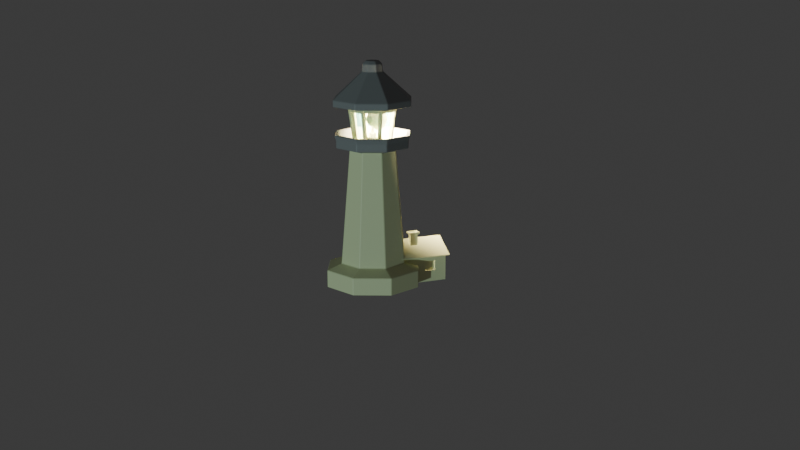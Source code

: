 # Source: Tcc.blend  (saved by Blender 4.4.30; exported with 4.5.12 LTS)
import bpy
from mathutils import Matrix  # noqa: F401  (used for matrix-valued properties, if any)

bpy.ops.wm.read_factory_settings(use_empty=True)
scene = bpy.context.scene
scene.name = 'Scene'

# ---- collections
col_collection = bpy.data.collections.new('Collection'); scene.collection.children.link(col_collection)
col_farol = bpy.data.collections.new('Farol'); scene.collection.children.link(col_farol)

# ---- materials (node trees are filled in below, after node groups)
mat_base = bpy.data.materials.new('Base')
mat_vidro = bpy.data.materials.new('Vidro')
mat_material = bpy.data.materials.new('Material')

# ---- material node trees
mat_base.use_nodes = True; mat_base.node_tree.nodes.clear()
_N = mat_base.node_tree.nodes; _L = mat_base.node_tree.links
n0 = _N.new('ShaderNodeBsdfPrincipled'); n0.name = 'Principled BSDF'; n0.location = (10, 300)
n0.inputs[0].default_value = (0.7697, 0.8009, 0.4722, 1.0)
n1 = _N.new('ShaderNodeOutputMaterial'); n1.name = 'Material Output'; n1.location = (300, 300)
_L.new(n0.outputs[0], n1.inputs[0])
n1.is_active_output = True
mat_vidro.use_nodes = True; mat_vidro.node_tree.nodes.clear()
_N = mat_vidro.node_tree.nodes; _L = mat_vidro.node_tree.links
n0 = _N.new('ShaderNodeBsdfPrincipled'); n0.name = 'Principled BSDF'; n0.location = (10, 300)
n0.inputs[0].default_value = (0.3144, 0.7784, 0.8001, 1.0)
n0.inputs[2].default_value = 0.0
n0.inputs[4].default_value = 0.2
n0.inputs[27].default_value = (1.0, 0.9946, 0.6965, 1.0)
n1 = _N.new('ShaderNodeOutputMaterial'); n1.name = 'Material Output'; n1.location = (300, 300)
_L.new(n0.outputs[0], n1.inputs[0])
n1.is_active_output = True
mat_material.use_nodes = True; mat_material.node_tree.nodes.clear()
_N = mat_material.node_tree.nodes; _L = mat_material.node_tree.links
n0 = _N.new('ShaderNodeBsdfPrincipled'); n0.name = 'Principled BSDF'; n0.location = (10, 300)
n0.inputs[0].default_value = (0.2445, 0.2445, 0.2445, 1.0)
n1 = _N.new('ShaderNodeOutputMaterial'); n1.name = 'Material Output'; n1.location = (300, 300)
_L.new(n0.outputs[0], n1.inputs[0])
n1.is_active_output = True

# ---- world
world_world = bpy.data.worlds.new('World'); scene.world = world_world
world_world.use_nodes = True; world_world.node_tree.nodes.clear()
_N = world_world.node_tree.nodes; _L = world_world.node_tree.links
n0 = _N.new('ShaderNodeOutputWorld'); n0.name = 'World Output'; n0.location = (300, 300)
n1 = _N.new('ShaderNodeBackground'); n1.name = 'Background'; n1.location = (10, 300)
n1.inputs[0].default_value = (0.05088, 0.05088, 0.05088, 1.0)
_L.new(n1.outputs[0], n0.inputs[0])
n0.is_active_output = True
world_world.color = (0.05088, 0.05088, 0.05088)
world_world.sun_shadow_jitter_overblur = 0.0

# ---- cameras
cam_camera = bpy.data.cameras.new('Camera')

# ---- lights
light_sun = bpy.data.lights.new('Sun', 'SUN')
light_sun.color = (0.7109, 0.9727, 1.0)
light_sun.energy = 1.0
light_spot = bpy.data.lights.new('Spot', 'SPOT')
light_spot.color = (1.0, 0.8144, 0.5332)
light_spot.diffuse_factor = 0.0
light_spot.volume_factor = 0.0
light_spot.use_shadow = False
light_spot.energy = 1e+04
light_spot.shadow_soft_size = 0.83
light_spot.spot_blend = 0.5071
light_spot.spot_size = 2.621

# ---- meshes
me_cube = bpy.data.meshes.new('Cube')
me_cube.from_pydata([(0.1185, -1.0, -0.4259), (0.1185, -1.0, 0.07163), (-0.5507, 1.0, 0.1411), (-0.5507, 1.0, 0.3592), (0.5376, -1.0, -0.4259), (0.5376, -1.0, 0.07163), (0.7988, 1.0, 0.1411), (0.7988, 1.0, 0.3592), (-1.0, 0.0, -1.0), (-1.0, 0.0, 1.0), (1.0, 0.0, -1.0), (1.0, 0.0, 1.0), (-1.0, -1.0, -1.0), (-1.0, -1.0, 0.4265), (1.0, -1.0, 0.4265), (1.0, -1.0, -1.0), (0.1185, -0.9208, -0.4259), (0.1185, -0.9208, 0.07163), (0.5376, -0.9208, 0.07163), (0.5376, -0.9208, -0.4259), (-1.0, 1.0, 0.4265), (-1.0, 1.0, -1.0), (1.0, 1.0, -1.0), (1.0, 1.0, 0.4265), (-0.5507, 0.8697, 0.3592), (-0.5507, 0.8697, 0.1411), (0.7988, 0.8697, 0.1411), (0.7988, 0.8697, 0.3592), (-1.0, -1.0, -0.2766), (-1.0, 1.0, -0.2766), (1.0, 1.0, -0.2766), (1.0, -1.0, -0.2766), (1.0, 0.0, -0.2766), (-1.0, 0.0, -0.2766), (0.1185, -1.0, -0.2766), (0.5376, -1.0, -0.2766), (0.1185, -0.9208, -0.2766), (0.5376, -0.9208, -0.2766), (-0.5507, 1.0, 0.2598), (0.7988, 1.0, 0.2598), (-0.5507, 0.8697, -0.2766), (0.7988, 0.8697, -0.2766), (-1.0, 0.5, 0.7132), (1.0, 0.5, -1.0), (-1.0, 0.5, -1.0), (1.0, 0.5, 0.7132), (1.0, 0.5, -0.2766), (-1.0, 0.5, -0.2766), (-1.0, -0.5, -1.0), (1.0, -0.5, 0.7132), (-1.0, -0.5, 0.7132), (1.0, -0.5, -1.0), (-1.0, -0.5, -0.2766), (1.0, -0.5, -0.2766), (1.159, -0.4583, -1.0), (1.159, 0.0, -1.0), (1.036, 0.0, -0.2766), (1.036, 0.4583, -0.3183), (1.159, 0.4583, -1.0), (1.036, -0.4583, -0.3183), (1.093, -0.5, -1.0), (1.093, 0.0, -1.0), (1.036, 0.5, -0.2766), (1.036, 0.0, -0.3183), (1.093, 0.5, -1.0), (1.036, -0.5, -0.2766), (1.0, 0.0, -0.3183), (1.0, 0.0, -1.0), (1.0, -0.4583, -1.0), (1.0, 0.4583, -0.3183), (1.0, 0.4583, -1.0), (1.0, -0.4583, -0.3183), (-0.3298, -0.1819, 0.9981), (-1.39, -0.005394, 1.061), (-1.432, -0.00158, 1.09), (-1.395, 1.227, 0.3988), (-1.376, 1.237, 0.3495), (-1.428, 1.263, 0.365), (1.034, 1.227, 0.3988), (1.096, 1.232, 0.3493), (1.091, 1.262, 0.365), (-0.03094, -0.1819, 0.9981), (1.092, 0.0, 1.049), (1.09, 0.0, 1.087), (1.034, -1.227, 0.3988), (1.094, -1.227, 0.3491), (1.09, -1.261, 0.3649), (-1.395, -1.227, 0.3988), (-1.366, -1.231, 0.3492), (-1.425, -1.262, 0.365), (-1.378, 0.6192, 0.7047), (-1.395, 0.654, 0.7273), (-1.429, 0.6438, 0.7207), (1.093, 0.612, 0.7), (1.034, 0.654, 0.7273), (1.09, 0.6417, 0.7193), (1.092, -0.6109, 0.6992), (-0.03094, -0.4722, 0.8316), (1.09, -0.6414, 0.7191), (-1.383, -0.6209, 0.7058), (-0.3298, -0.4722, 0.8316), (-1.43, -0.6444, 0.721), (-1.395, -0.654, 0.7273), (-1.395, 0.0, 1.102), (1.034, 0.0, 1.102), (1.034, -0.654, 0.7273), (-0.3298, -0.4722, 1.402), (-0.3298, -0.1819, 1.402), (-0.03094, -0.1819, 1.402), (-0.03094, -0.4722, 1.402), (-0.3969, -0.5373, 1.416), (-0.3969, -0.1167, 1.416), (0.03613, -0.1167, 1.416), (0.03613, -0.5373, 1.416), (-0.3666, -0.5071, 1.509), (-0.3666, -0.147, 1.509), (0.005864, -0.147, 1.509), (0.005864, -0.5071, 1.509), (-0.3969, -0.5373, 1.509), (-0.3969, -0.1167, 1.509), (0.03613, -0.1167, 1.509), (0.03613, -0.5373, 1.509), (-0.2773, -0.4177, 1.446), (-0.2773, -0.2363, 1.446), (-0.08347, -0.2363, 1.446), (-0.08347, -0.4177, 1.446), (-0.3666, -0.5071, 1.446), (-0.3666, -0.147, 1.446), (0.005864, -0.147, 1.446), (0.005864, -0.5071, 1.446), (-0.2773, -0.4177, 1.218), (-0.2773, -0.2363, 1.218), (-0.08347, -0.2363, 1.218), (-0.08347, -0.4177, 1.218)], [], [(47, 42, 20, 29), (3, 7, 27, 24), (53, 49, 14, 31), (5, 1, 17, 18), (48, 51, 15, 12), (81, 72, 107, 108), (44, 43, 10, 8), (46, 45, 11, 32), (52, 50, 9, 33), (13, 14, 85, 88), (20, 42, 90, 76), (50, 13, 88, 99), (45, 23, 79, 93), (14, 49, 96, 85), (11, 45, 93, 82), (34, 1, 13, 28), (35, 4, 15, 31), (4, 0, 12, 15), (1, 5, 14, 13), (37, 18, 17, 36), (35, 5, 18, 37), (0, 4, 19, 16), (34, 0, 16, 36), (38, 2, 21, 29), (2, 6, 22, 21), (7, 3, 20, 23), (39, 7, 23, 30), (40, 24, 27, 41), (38, 3, 24, 40), (39, 6, 26, 41), (6, 2, 25, 26), (7, 39, 41, 27), (2, 38, 40, 25), (25, 40, 41, 26), (6, 39, 30, 22), (3, 38, 29, 20), (1, 34, 36, 17), (4, 35, 37, 19), (19, 37, 36, 16), (5, 35, 31, 14), (0, 34, 28, 12), (48, 52, 33, 8), (43, 46, 62, 64), (51, 53, 31, 15), (44, 47, 29, 21), (8, 33, 47, 44), (22, 30, 46, 43), (49, 11, 82, 96), (23, 20, 76, 79), (30, 23, 45, 46), (21, 22, 43, 44), (78, 75, 91, 94), (33, 9, 42, 47), (53, 51, 60, 65), (12, 28, 52, 48), (105, 102, 87, 84), (94, 91, 103, 104), (28, 13, 50, 52), (42, 9, 73, 90), (8, 10, 51, 48), (32, 11, 49, 53), (55, 58, 70, 67), (63, 59, 71, 66), (32, 53, 65, 56), (10, 43, 64, 61), (51, 10, 61, 60), (46, 32, 56, 62), (55, 54, 60, 61), (63, 57, 62, 56), (58, 55, 61, 64), (57, 58, 64, 62), (59, 63, 56, 65), (54, 59, 65, 60), (70, 69, 66, 67), (67, 66, 71, 68), (54, 55, 67, 68), (59, 54, 68, 71), (58, 57, 69, 70), (57, 63, 66, 69), (91, 75, 77, 92), (92, 77, 76, 90), (75, 78, 80, 77), (77, 80, 79, 76), (105, 84, 86, 98), (98, 86, 85, 96), (84, 87, 89, 86), (86, 89, 88, 85), (102, 103, 74, 101), (101, 74, 73, 99), (94, 104, 83, 95), (95, 83, 82, 93), (103, 91, 92, 74), (74, 92, 90, 73), (78, 94, 95, 80), (80, 95, 93, 79), (104, 105, 98, 83), (83, 98, 96, 82), (87, 102, 101, 89), (89, 101, 99, 88), (9, 50, 99, 73), (100, 72, 103, 102), (81, 97, 105, 104), (72, 81, 104, 103), (97, 100, 102, 105), (106, 109, 113, 110), (72, 100, 106, 107), (100, 97, 109, 106), (97, 81, 108, 109), (112, 111, 119, 120), (109, 108, 112, 113), (108, 107, 111, 112), (107, 106, 110, 111), (114, 117, 129, 126), (111, 110, 118, 119), (110, 113, 121, 118), (113, 112, 120, 121), (114, 115, 119, 118), (116, 117, 121, 120), (115, 116, 120, 119), (117, 114, 118, 121), (125, 124, 132, 133), (117, 116, 128, 129), (116, 115, 127, 128), (115, 114, 126, 127), (122, 123, 127, 126), (124, 125, 129, 128), (123, 124, 128, 127), (125, 122, 126, 129), (132, 131, 130, 133), (124, 123, 131, 132), (123, 122, 130, 131), (122, 125, 133, 130)])
_uv = me_cube.uv_layers.new(name='UVMap')
_uv.uv.foreach_set('vector', [0.4638, 0.1875, 0.625, 0.1875, 0.625, 0.25, 0.4638, 0.25, 0.5381, 0.312, 0.5381, 0.438, 0.5381, 0.438, 0.5381, 0.312, 0.4638, 0.6875, 0.625, 0.6875, 0.625, 0.75, 0.4638, 0.75, 0.5563, 0.799, 0.5563, 0.951, 0.5563, 0.951, 0.5563, 0.799, 0.125, 0.6875, 0.375, 0.6875, 0.375, 0.75, 0.125, 0.75, 0.654, 0.6424, 0.846, 0.6424, 0.846, 0.6424, 0.654, 0.6424, 0.125, 0.5625, 0.375, 0.5625, 0.375, 0.625, 0.125, 0.625, 0.4638, 0.5625, 0.625, 0.5625, 0.625, 0.625, 0.4638, 0.625, 0.4638, 0.0625, 0.625, 0.0625, 0.625, 0.125, 0.4638, 0.125, 0.625, 1.0, 0.625, 0.75, 0.625, 0.75, 0.625, 1.0, 0.625, 0.25, 0.625, 0.1875, 0.625, 0.1875, 0.625, 0.25, 0.625, 0.0625, 0.625, 0.0, 0.625, 0.0, 0.625, 0.0625, 0.625, 0.5625, 0.625, 0.5, 0.625, 0.5, 0.625, 0.5625, 0.625, 0.75, 0.625, 0.6875, 0.625, 0.6875, 0.625, 0.75, 0.625, 0.625, 0.625, 0.5625, 0.625, 0.5625, 0.625, 0.625, 0.4837, 0.951, 0.5563, 0.951, 0.625, 1.0, 0.4638, 1.0, 0.4837, 0.799, 0.4437, 0.799, 0.375, 0.75, 0.4638, 0.75, 0.4437, 0.799, 0.4437, 0.951, 0.375, 1.0, 0.375, 0.75, 0.5563, 0.951, 0.5563, 0.799, 0.625, 0.75, 0.625, 1.0, 0.4837, 0.799, 0.5563, 0.799, 0.5563, 0.951, 0.4837, 0.951, 0.4837, 0.799, 0.5563, 0.799, 0.5563, 0.799, 0.4837, 0.799, 0.4437, 0.951, 0.4437, 0.799, 0.4437, 0.799, 0.4437, 0.951, 0.4837, 0.951, 0.4437, 0.951, 0.4437, 0.951, 0.4837, 0.951, 0.489, 0.312, 0.4619, 0.312, 0.375, 0.25, 0.4638, 0.25, 0.4619, 0.312, 0.4619, 0.438, 0.375, 0.5, 0.375, 0.25, 0.5381, 0.438, 0.5381, 0.312, 0.625, 0.25, 0.625, 0.5, 0.489, 0.438, 0.5381, 0.438, 0.625, 0.5, 0.4638, 0.5, 0.489, 0.312, 0.5381, 0.312, 0.5381, 0.438, 0.489, 0.438, 0.489, 0.312, 0.5381, 0.312, 0.5381, 0.312, 0.489, 0.312, 0.489, 0.438, 0.4619, 0.438, 0.4619, 0.438, 0.489, 0.438, 0.4619, 0.438, 0.4619, 0.312, 0.4619, 0.312, 0.4619, 0.438, 0.5381, 0.438, 0.489, 0.438, 0.489, 0.438, 0.5381, 0.438, 0.4619, 0.312, 0.489, 0.312, 0.489, 0.312, 0.4619, 0.312, 0.4619, 0.312, 0.489, 0.312, 0.489, 0.438, 0.4619, 0.438, 0.4619, 0.438, 0.489, 0.438, 0.4638, 0.5, 0.375, 0.5, 0.5381, 0.312, 0.489, 0.312, 0.4638, 0.25, 0.625, 0.25, 0.5563, 0.951, 0.4837, 0.951, 0.4837, 0.951, 0.5563, 0.951, 0.4437, 0.799, 0.4837, 0.799, 0.4837, 0.799, 0.4437, 0.799, 0.4437, 0.799, 0.4837, 0.799, 0.4837, 0.951, 0.4437, 0.951, 0.5563, 0.799, 0.4837, 0.799, 0.4638, 0.75, 0.625, 0.75, 0.4437, 0.951, 0.4837, 0.951, 0.4638, 1.0, 0.375, 1.0, 0.375, 0.0625, 0.4638, 0.0625, 0.4638, 0.125, 0.375, 0.125, 0.375, 0.5625, 0.4638, 0.5625, 0.4638, 0.5625, 0.375, 0.5625, 0.375, 0.6875, 0.4638, 0.6875, 0.4638, 0.75, 0.375, 0.75, 0.375, 0.1875, 0.4638, 0.1875, 0.4638, 0.25, 0.375, 0.25, 0.375, 0.125, 0.4638, 0.125, 0.4638, 0.1875, 0.375, 0.1875, 0.375, 0.5, 0.4638, 0.5, 0.4638, 0.5625, 0.375, 0.5625, 0.625, 0.6875, 0.625, 0.625, 0.625, 0.625, 0.625, 0.6875, 0.625, 0.5, 0.625, 0.25, 0.625, 0.25, 0.625, 0.5, 0.4638, 0.5, 0.625, 0.5, 0.625, 0.5625, 0.4638, 0.5625, 0.125, 0.5, 0.375, 0.5, 0.375, 0.5625, 0.125, 0.5625, 0.634, 0.5078, 0.866, 0.5078, 0.866, 0.5625, 0.634, 0.5625, 0.4638, 0.125, 0.625, 0.125, 0.625, 0.1875, 0.4638, 0.1875, 0.4638, 0.6875, 0.375, 0.6875, 0.375, 0.6875, 0.4638, 0.6875, 0.375, 0.0, 0.4638, 0.0, 0.4638, 0.0625, 0.375, 0.0625, 0.634, 0.6875, 0.866, 0.6875, 0.866, 0.7422, 0.634, 0.7422, 0.634, 0.5625, 0.866, 0.5625, 0.866, 0.625, 0.634, 0.625, 0.4638, 0.0, 0.625, 0.0, 0.625, 0.0625, 0.4638, 0.0625, 0.625, 0.1875, 0.625, 0.125, 0.625, 0.1247, 0.625, 0.1875, 0.125, 0.625, 0.375, 0.625, 0.375, 0.6875, 0.125, 0.6875, 0.4638, 0.625, 0.625, 0.625, 0.625, 0.6875, 0.4638, 0.6875, 0.3801, 0.625, 0.3801, 0.5677, 0.3801, 0.5677, 0.3801, 0.625, 0.4586, 0.625, 0.4586, 0.6823, 0.4586, 0.6823, 0.4586, 0.625, 0.4638, 0.625, 0.4638, 0.6875, 0.4638, 0.6875, 0.4638, 0.625, 0.375, 0.625, 0.375, 0.5625, 0.375, 0.5625, 0.375, 0.625, 0.375, 0.6875, 0.375, 0.625, 0.375, 0.625, 0.375, 0.6875, 0.4638, 0.5625, 0.4638, 0.625, 0.4638, 0.625, 0.4638, 0.5625, 0.3801, 0.625, 0.3801, 0.6823, 0.375, 0.6875, 0.375, 0.625, 0.4586, 0.625, 0.4586, 0.5677, 0.4638, 0.5625, 0.4638, 0.625, 0.3801, 0.5677, 0.3801, 0.625, 0.375, 0.625, 0.375, 0.5625, 0.4586, 0.5677, 0.3801, 0.5677, 0.375, 0.5625, 0.4638, 0.5625, 0.4586, 0.6823, 0.4586, 0.625, 0.4638, 0.625, 0.4638, 0.6875, 0.3801, 0.6823, 0.4586, 0.6823, 0.4638, 0.6875, 0.375, 0.6875, 0.3801, 0.5677, 0.4586, 0.5677, 0.4586, 0.625, 0.3801, 0.625, 0.3801, 0.625, 0.4586, 0.625, 0.4586, 0.6823, 0.3801, 0.6823, 0.3801, 0.6823, 0.3801, 0.625, 0.3801, 0.625, 0.3801, 0.6823, 0.4586, 0.6823, 0.3801, 0.6823, 0.3801, 0.6823, 0.4586, 0.6823, 0.3801, 0.5677, 0.4586, 0.5677, 0.4586, 0.5677, 0.3801, 0.5677, 0.4586, 0.5677, 0.4586, 0.625, 0.4586, 0.625, 0.4586, 0.5677, 0.866, 0.5625, 0.866, 0.5078, 0.875, 0.5037, 0.875, 0.5625, 0.625, 0.1875, 0.625, 0.2463, 0.625, 0.25, 0.625, 0.1875, 0.866, 0.5078, 0.634, 0.5078, 0.6285, 0.5, 0.8692, 0.5, 0.625, 0.2558, 0.625, 0.4965, 0.625, 0.5, 0.625, 0.25, 0.634, 0.6875, 0.634, 0.7422, 0.625, 0.7461, 0.625, 0.6872, 0.625, 0.6872, 0.625, 0.7461, 0.625, 0.75, 0.625, 0.6875, 0.634, 0.7422, 0.866, 0.7422, 0.869, 0.75, 0.6286, 0.75, 0.625, 0.7536, 0.625, 0.994, 0.625, 1.0, 0.625, 0.75, 0.866, 0.6875, 0.866, 0.625, 0.875, 0.6256, 0.875, 0.6871, 0.625, 0.06294, 0.625, 0.1244, 0.625, 0.1244, 0.625, 0.0625, 0.634, 0.5625, 0.634, 0.625, 0.625, 0.625, 0.625, 0.5628, 0.625, 0.5628, 0.625, 0.625, 0.625, 0.625, 0.625, 0.5625, 0.866, 0.625, 0.866, 0.5625, 0.875, 0.563, 0.875, 0.6246, 0.625, 0.1254, 0.625, 0.187, 0.625, 0.1875, 0.625, 0.1247, 0.634, 0.5078, 0.634, 0.5625, 0.625, 0.5628, 0.625, 0.5039, 0.625, 0.5039, 0.625, 0.5628, 0.625, 0.5625, 0.625, 0.5, 0.634, 0.625, 0.634, 0.6875, 0.625, 0.6872, 0.625, 0.625, 0.625, 0.625, 0.625, 0.6872, 0.625, 0.6875, 0.625, 0.625, 0.866, 0.7422, 0.866, 0.6875, 0.875, 0.6875, 0.875, 0.7461, 0.625, 0.003867, 0.625, 0.0625, 0.625, 0.0625, 0.625, 0.0, 0.625, 0.125, 0.625, 0.0625, 0.625, 0.0625, 0.625, 0.1244, 0.846, 0.6701, 0.846, 0.6424, 0.866, 0.625, 0.866, 0.6875, 0.654, 0.6424, 0.654, 0.6701, 0.634, 0.6875, 0.634, 0.625, 0.846, 0.6424, 0.654, 0.6424, 0.634, 0.625, 0.866, 0.625, 0.654, 0.6701, 0.846, 0.6701, 0.866, 0.6875, 0.634, 0.6875, 0.846, 0.6701, 0.654, 0.6701, 0.654, 0.6701, 0.846, 0.6701, 0.846, 0.6424, 0.846, 0.6701, 0.846, 0.6701, 0.846, 0.6424, 0.846, 0.6701, 0.654, 0.6701, 0.654, 0.6701, 0.846, 0.6701, 0.654, 0.6701, 0.654, 0.6424, 0.654, 0.6424, 0.654, 0.6701, 0.654, 0.6424, 0.846, 0.6424, 0.846, 0.6424, 0.654, 0.6424, 0.654, 0.6701, 0.654, 0.6424, 0.654, 0.6424, 0.654, 0.6701, 0.654, 0.6424, 0.846, 0.6424, 0.846, 0.6424, 0.654, 0.6424, 0.846, 0.6424, 0.846, 0.6701, 0.846, 0.6701, 0.846, 0.6424, 0.8326, 0.6681, 0.6674, 0.6681, 0.6674, 0.6681, 0.8326, 0.6681, 0.846, 0.6424, 0.846, 0.6701, 0.846, 0.6701, 0.846, 0.6424, 0.846, 0.6701, 0.654, 0.6701, 0.654, 0.6701, 0.846, 0.6701, 0.654, 0.6701, 0.654, 0.6424, 0.654, 0.6424, 0.654, 0.6701, 0.8326, 0.6681, 0.8326, 0.6444, 0.846, 0.6424, 0.846, 0.6701, 0.6674, 0.6444, 0.6674, 0.6681, 0.654, 0.6701, 0.654, 0.6424, 0.8326, 0.6444, 0.6674, 0.6444, 0.654, 0.6424, 0.846, 0.6424, 0.6674, 0.6681, 0.8326, 0.6681, 0.846, 0.6701, 0.654, 0.6701, 0.707, 0.6622, 0.707, 0.6503, 0.707, 0.6503, 0.707, 0.6622, 0.6674, 0.6681, 0.6674, 0.6444, 0.6674, 0.6444, 0.6674, 0.6681, 0.6674, 0.6444, 0.8326, 0.6444, 0.8326, 0.6444, 0.6674, 0.6444, 0.8326, 0.6444, 0.8326, 0.6681, 0.8326, 0.6681, 0.8326, 0.6444, 0.793, 0.6622, 0.793, 0.6503, 0.8326, 0.6444, 0.8326, 0.6681, 0.707, 0.6503, 0.707, 0.6622, 0.6674, 0.6681, 0.6674, 0.6444, 0.793, 0.6503, 0.707, 0.6503, 0.6674, 0.6444, 0.8326, 0.6444, 0.707, 0.6622, 0.793, 0.6622, 0.8326, 0.6681, 0.6674, 0.6681, 0.707, 0.6503, 0.793, 0.6503, 0.793, 0.6622, 0.707, 0.6622, 0.707, 0.6503, 0.793, 0.6503, 0.793, 0.6503, 0.707, 0.6503, 0.793, 0.6503, 0.793, 0.6622, 0.793, 0.6622, 0.793, 0.6503, 0.793, 0.6622, 0.707, 0.6622, 0.707, 0.6622, 0.793, 0.6622])
me_cube.materials.append(mat_base)
me_cube.update()
me_cube_001 = bpy.data.meshes.new('Cube.001')
me_cube_001.from_pydata([(-0.7019, -0.7019, -3.02), (-0.7019, -0.7019, -2.665), (-0.7019, 0.7019, -3.02), (-0.7019, 0.7019, -2.665), (0.7019, -0.7019, -3.02), (0.7019, -0.7019, -2.665), (0.7019, 0.7019, -3.02), (0.7019, 0.7019, -2.665), (-1.0, -6.187e-10, -3.02), (-1.0, -6.187e-10, -2.665), (1.0, -6.187e-10, -3.02), (1.0, -6.187e-10, -2.665), (4.607e-10, 1.0, -3.02), (4.607e-10, 1.0, -2.665), (4.607e-10, -1.0, -3.02), (4.607e-10, -1.0, -2.665), (4.607e-10, -6.187e-10, -3.02), (-0.4853, -0.4853, -2.549), (-0.4853, 0.4853, -2.549), (0.4853, -0.4853, -2.549), (0.4853, 0.4853, -2.549), (-0.6914, -6.187e-10, -2.549), (0.6914, -6.187e-10, -2.549), (4.607e-10, 0.6914, -2.549), (4.607e-10, -0.6914, -2.549), (-0.5427, -0.5427, -0.1722), (-0.3461, -0.3461, -0.2352), (-0.3461, 0.3461, -0.2352), (0.3461, -0.3461, -0.2352), (0.3461, 0.3461, -0.2352), (-0.493, -6.187e-10, -0.2352), (0.493, -6.187e-10, -0.2352), (4.607e-10, 0.493, -0.2352), (4.607e-10, -0.493, -0.2352), (-0.5427, -0.5427, -0.02058), (-0.5427, 0.5427, -0.1722), (0.5427, -0.5427, -0.1722), (0.5427, 0.5427, -0.1722), (-0.7731, -6.187e-10, -0.1722), (0.7731, -6.187e-10, -0.1722), (4.607e-10, 0.7731, -0.1722), (4.607e-10, -0.7731, -0.1722), (-0.5156, -0.5156, 0.08697), (-0.5427, 0.5427, -0.02058), (0.5427, -0.5427, -0.02058), (0.5427, 0.5427, -0.02058), (-0.7731, -6.187e-10, -0.02058), (0.7731, -6.187e-10, -0.02058), (4.607e-10, 0.7731, -0.02058), (4.607e-10, -0.7731, -0.02058), (-0.5156, 0.5156, 0.08697), (0.5156, -0.5156, 0.08697), (0.5156, 0.5156, 0.08697), (-0.7346, -6.187e-10, 0.08697), (0.7346, -6.187e-10, 0.08697), (4.607e-10, 0.7346, 0.08697), (4.607e-10, -0.7346, 0.08697), (-0.8103, -6.187e-10, 0.08697), (-0.5688, 0.5688, 0.08697), (4.607e-10, 0.8103, 0.08697), (0.5688, 0.5688, 0.08697), (0.8103, -6.187e-10, 0.08697), (0.5688, -0.5688, 0.08697), (4.607e-10, -0.8103, 0.08697), (-0.5688, -0.5688, 0.08697), (-0.5014, -0.5014, 0.0243), (-0.5014, 0.5014, 0.0243), (0.5014, -0.5014, 0.0243), (0.5014, 0.5014, 0.0243), (-0.7143, -6.187e-10, 0.0243), (0.7143, -6.187e-10, 0.0243), (4.607e-10, 0.7143, 0.0243), (4.607e-10, -0.7143, 0.0243), (-0.1402, -0.1402, -0.1451), (-0.2696, 0.3067, -0.08639), (0.2696, -0.3067, -0.08639), (0.1402, 0.1402, -0.1451), (-0.7143, -6.187e-10, -0.1451), (0.41, 0.02607, -0.08638), (4.607e-10, 0.7143, -0.1451), (4.607e-10, -0.1998, -0.1451), (-0.5827, -0.5827, 0.649), (-0.41, -0.02607, -0.08638), (-0.5014, 0.5014, -0.1451), (4.607e-10, 0.1998, -0.1451), (0.5014, 0.5014, -0.1451), (0.7143, -6.187e-10, -0.1451), (0.5014, -0.5014, -0.1451), (4.607e-10, -0.7143, -0.1451), (-0.5014, -0.5014, -0.1451), (-0.3706, -0.3706, 0.6119), (-0.3311, 0.3683, 0.5356), (0.3311, -0.3683, 0.5356), (0.3706, 0.3706, 0.6119), (0.4978, 0.02607, 0.5356), (4.607e-10, -0.5279, 0.6119), (-0.5827, -0.5827, 0.7742), (-0.4978, -0.02607, 0.5356), (4.607e-10, 0.5279, 0.6119), (-0.5827, 0.5827, 0.649), (0.5827, -0.5827, 0.649), (0.5827, 0.5827, 0.649), (0.8301, -6.187e-10, 0.649), (4.607e-10, -0.8301, 0.649), (-0.1554, -0.1554, 1.31), (-0.8301, -6.187e-10, 0.649), (4.607e-10, 0.8301, 0.649), (-0.5827, 0.5827, 0.7742), (0.5827, -0.5827, 0.7742), (0.5827, 0.5827, 0.7742), (0.8301, -6.187e-10, 0.7742), (4.607e-10, -0.8301, 0.7742), (-0.8301, -6.187e-10, 0.7742), (4.607e-10, 0.8301, 0.7742), (-0.1554, 0.1554, 1.31), (0.1554, -0.1554, 1.31), (0.1554, 0.1554, 1.31), (0.2214, -6.187e-10, 1.31), (4.607e-10, -0.2214, 1.31), (-0.2214, -6.187e-10, 1.31), (4.607e-10, 0.2214, 1.31), (-0.1424, -0.1424, 1.461), (-0.1424, 0.1424, 1.461), (0.1424, -0.1424, 1.461), (0.1424, 0.1424, 1.461), (0.2029, -6.187e-10, 1.461), (4.607e-10, -0.2029, 1.461), (-0.2029, -6.187e-10, 1.461), (4.607e-10, 0.2029, 1.461), (-0.09297, -0.09297, 1.525), (-0.09297, 0.09297, 1.525), (0.09297, -0.09297, 1.525), (0.09297, 0.09297, 1.525), (0.1324, -6.187e-10, 1.525), (4.607e-10, -0.1324, 1.525), (4.607e-10, -6.187e-10, 1.525), (-0.1324, -6.187e-10, 1.525), (4.607e-10, 0.1324, 1.525), (-0.1998, -6.187e-10, -0.1451), (-0.1402, 0.1402, -0.1451), (-0.02607, 0.41, -0.08638), (0.3067, 0.2696, -0.08639), (0.1998, -6.187e-10, -0.1451), (0.1402, -0.1402, -0.1451), (0.02607, -0.41, -0.08638), (-0.3067, -0.2696, -0.08639), (-0.5279, -6.187e-10, 0.6119), (-0.3706, 0.3706, 0.6119), (-0.02607, 0.4978, 0.5356), (0.3683, 0.3311, 0.5356), (0.5279, -6.187e-10, 0.6119), (0.3706, -0.3706, 0.6119), (0.02607, -0.4978, 0.5356), (-0.3683, -0.3311, 0.5356), (0.3385, 0.3662, 0.5427), (0.2754, 0.3031, -0.0935), (0.01945, 0.4118, -0.0935), (0.01945, 0.5017, 0.5427), (-0.3385, -0.3662, 0.5427), (-0.2754, -0.3031, -0.0935), (-0.01945, -0.4118, -0.0935), (-0.01945, -0.5017, 0.5427), (-0.3031, 0.2754, -0.0935), (-0.3662, 0.3385, 0.5427), (-0.5017, 0.01945, 0.5427), (-0.4118, 0.01945, -0.0935), (0.4118, -0.01945, -0.0935), (0.5017, -0.01945, 0.5427), (0.3662, -0.3385, 0.5427), (0.3031, -0.2754, -0.0935), (0.3602, 0.3602, 0.5636), (0.2926, 0.2926, -0.1144), (4.607e-10, 0.4168, -0.1144), (4.607e-10, 0.5132, 0.5636), (-0.3602, -0.3602, 0.5636), (-0.2926, -0.2926, -0.1144), (4.607e-10, -0.4168, -0.1144), (4.607e-10, -0.5132, 0.5636), (-0.2926, 0.2926, -0.1144), (-0.3602, 0.3602, 0.5636), (-0.5132, -6.187e-10, 0.5636), (-0.4168, -6.187e-10, -0.1144), (0.4168, -6.187e-10, -0.1144), (0.5132, -6.187e-10, 0.5636), (0.3602, -0.3602, 0.5636), (0.2926, -0.2926, -0.1144), (0.3064, 0.2665, 0.546), (0.258, 0.2181, -0.07602), (-0.0266, 0.3393, -0.07602), (-0.0266, 0.4083, 0.546), (-0.3064, -0.2665, 0.546), (-0.258, -0.2181, -0.07602), (0.0266, -0.3393, -0.07602), (0.0266, -0.4083, 0.546), (-0.2181, 0.258, -0.07602), (-0.2665, 0.3064, 0.546), (-0.4083, -0.0266, 0.546), (-0.3393, -0.0266, -0.07602), (0.3393, 0.0266, -0.07602), (0.4083, 0.0266, 0.546), (0.2665, -0.3064, 0.546), (0.2181, -0.258, -0.07602), (0.2723, 0.3048, 0.5531), (0.2227, 0.2552, -0.08314), (0.02139, 0.3406, -0.08313), (0.02139, 0.4114, 0.5531), (-0.2723, -0.3048, 0.5531), (-0.2227, -0.2552, -0.08314), (-0.02139, -0.3406, -0.08313), (-0.02139, -0.4114, 0.5531), (-0.2552, 0.2227, -0.08314), (-0.3048, 0.2723, 0.5531), (-0.4114, 0.02139, 0.5531), (-0.3406, 0.02139, -0.08313), (0.3406, -0.02139, -0.08313), (0.4114, -0.02139, 0.5531), (0.3048, -0.2723, 0.5531), (0.2552, -0.2227, -0.08314), (-0.4129, -6.187e-10, -0.1451), (-0.2898, 0.2898, -0.1451), (4.607e-10, 0.4129, -0.1451), (0.2898, 0.2898, -0.1451), (0.4129, -6.187e-10, -0.1451), (0.2898, -0.2898, -0.1451), (4.607e-10, -0.4129, -0.1451), (-0.2898, -0.2898, -0.1451), (0.1998, -6.187e-10, 0.0243), (-0.1998, -6.187e-10, 0.0243), (4.607e-10, 0.1731, 0.0243), (4.607e-10, -0.1731, 0.0243), (-0.1215, 0.1215, 0.0243), (0.1215, 0.1215, 0.0243), (0.1215, -0.1215, 0.0243), (-0.1215, -0.1215, 0.0243), (-0.1731, -6.187e-10, 0.0243), (-0.1402, 0.1402, 0.0243), (4.607e-10, 0.1998, 0.0243), (0.1402, 0.1402, 0.0243), (0.1731, -6.187e-10, 0.0243), (0.1402, -0.1402, 0.0243), (4.607e-10, -0.1998, 0.0243), (-0.1402, -0.1402, 0.0243), (0.1731, -6.187e-10, -0.01001), (-0.07158, -6.187e-10, -0.01001), (4.607e-10, 0.07158, -0.01001), (4.607e-10, -0.1731, -0.01001), (-0.05025, 0.05025, -0.01001), (0.05025, 0.05025, -0.01001), (0.05025, -0.05025, -0.01001), (-0.05025, -0.05025, -0.01001), (-0.1731, -6.187e-10, -0.01001), (-0.1215, 0.1215, -0.01001), (4.607e-10, 0.1731, -0.01001), (0.1215, 0.1215, -0.01001), (0.07158, -6.187e-10, -0.01001), (0.1215, -0.1215, -0.01001), (4.607e-10, -0.07158, -0.01001), (-0.1215, -0.1215, -0.01001), (0.07158, -6.187e-10, 0.08697), (-0.03202, -6.187e-10, 0.08697), (4.607e-10, 0.03202, 0.08697), (4.607e-10, -0.07158, 0.08697), (-0.02247, 0.02247, 0.08697), (0.02247, 0.02247, 0.08697), (0.02247, -0.02247, 0.08697), (-0.02247, -0.02247, 0.08697), (-0.07158, -6.187e-10, 0.08697), (-0.05025, 0.05025, 0.08697), (4.607e-10, 0.07158, 0.08697), (0.05025, 0.05025, 0.08697), (0.03202, -6.187e-10, 0.08697), (0.05025, -0.05025, 0.08697), (4.607e-10, -0.03202, 0.08697), (-0.05025, -0.05025, 0.08697), (4.607e-10, -6.187e-10, 0.2363), (0.03202, -6.187e-10, 0.2363), (-0.03202, -6.187e-10, 0.2363), (4.607e-10, 0.03202, 0.2363), (4.607e-10, -0.03202, 0.2363), (-0.02247, 0.02247, 0.2363), (0.02247, 0.02247, 0.2363), (0.02247, -0.02247, 0.2363), (-0.02247, -0.02247, 0.2363)], [], [(8, 9, 3, 2), (12, 13, 7, 6), (10, 11, 5, 4), (14, 15, 1, 0), (16, 10, 4, 14), (5, 11, 22, 19), (13, 3, 18, 23), (12, 6, 10, 16), (6, 7, 11, 10), (0, 1, 9, 8), (2, 12, 16, 8), (15, 5, 19, 24), (7, 13, 23, 20), (8, 16, 14, 0), (4, 5, 15, 14), (2, 3, 13, 12), (18, 21, 30, 27), (19, 22, 31, 28), (21, 17, 26, 30), (24, 19, 28, 33), (11, 7, 20, 22), (9, 1, 17, 21), (3, 9, 21, 18), (1, 15, 24, 17), (33, 28, 36, 41), (29, 32, 40, 37), (26, 33, 41, 25), (31, 29, 37, 39), (23, 18, 27, 32), (22, 20, 29, 31), (17, 24, 33, 26), (20, 23, 32, 29), (25, 41, 49, 34), (39, 37, 45, 47), (40, 35, 43, 48), (35, 38, 46, 43), (30, 26, 25, 38), (28, 31, 39, 36), (27, 30, 38, 35), (32, 27, 35, 40), (48, 43, 58, 59), (43, 46, 57, 58), (44, 47, 61, 62), (46, 34, 64, 57), (37, 40, 48, 45), (41, 36, 44, 49), (38, 25, 34, 46), (36, 39, 47, 44), (50, 53, 69, 66), (51, 54, 70, 67), (53, 42, 65, 69), (55, 50, 66, 71), (47, 45, 60, 61), (34, 49, 63, 64), (45, 48, 59, 60), (49, 44, 62, 63), (53, 50, 58, 57), (55, 52, 60, 59), (54, 51, 62, 61), (56, 42, 64, 63), (42, 53, 57, 64), (52, 54, 61, 60), (50, 55, 59, 58), (51, 56, 63, 62), (68, 71, 79, 85), (65, 72, 88, 89), (70, 68, 85, 86), (72, 67, 87, 88), (56, 51, 67, 72), (54, 52, 68, 70), (42, 56, 72, 65), (52, 55, 71, 68), (155, 156, 204, 203), (91, 148, 189, 195), (141, 149, 186, 187), (162, 165, 213, 210), (71, 66, 83, 79), (69, 65, 89, 77), (67, 70, 86, 87), (66, 69, 77, 83), (218, 219, 83, 77), (220, 221, 85, 79), (222, 223, 87, 86), (224, 225, 89, 88), (225, 218, 77, 89), (221, 222, 86, 85), (219, 220, 79, 83), (223, 224, 88, 87), (98, 147, 99, 106), (93, 98, 106, 101), (90, 95, 103, 81), (150, 93, 101, 102), (149, 94, 199, 186), (168, 169, 217, 216), (153, 97, 196, 190), (166, 167, 215, 214), (81, 103, 111, 96), (102, 101, 109, 110), (103, 100, 108, 111), (99, 105, 112, 107), (146, 90, 81, 105), (151, 150, 102, 100), (147, 146, 105, 99), (95, 151, 100, 103), (107, 112, 119, 114), (108, 110, 117, 115), (112, 96, 104, 119), (113, 107, 114, 120), (101, 106, 113, 109), (106, 99, 107, 113), (105, 81, 96, 112), (100, 102, 110, 108), (114, 119, 127, 122), (115, 117, 125, 123), (119, 104, 121, 127), (120, 114, 122, 128), (111, 108, 115, 118), (110, 109, 116, 117), (96, 111, 118, 104), (109, 113, 120, 116), (122, 127, 136, 130), (123, 125, 133, 131), (127, 121, 129, 136), (128, 122, 130, 137), (118, 115, 123, 126), (117, 116, 124, 125), (104, 118, 126, 121), (116, 120, 128, 124), (135, 136, 129, 134), (137, 130, 136, 135), (132, 137, 135, 133), (133, 135, 134, 131), (126, 123, 131, 134), (125, 124, 132, 133), (121, 126, 134, 129), (124, 128, 137, 132), (181, 178, 219, 218), (172, 171, 221, 220), (182, 185, 223, 222), (176, 175, 225, 224), (175, 181, 218, 225), (171, 182, 222, 221), (178, 172, 220, 219), (185, 176, 224, 223), (179, 180, 146, 147), (170, 173, 98, 93), (184, 183, 150, 151), (174, 177, 95, 90), (180, 174, 90, 146), (183, 170, 93, 150), (173, 179, 147, 98), (177, 184, 151, 95), (149, 141, 171, 170), (140, 148, 173, 172), (153, 145, 175, 174), (144, 152, 177, 176), (91, 74, 178, 179), (82, 97, 180, 181), (78, 94, 183, 182), (92, 75, 185, 184), (145, 82, 181, 175), (141, 78, 182, 171), (74, 140, 172, 178), (75, 144, 176, 185), (97, 153, 174, 180), (94, 149, 170, 183), (148, 91, 179, 173), (152, 92, 184, 177), (155, 154, 170, 171), (157, 156, 172, 173), (159, 158, 174, 175), (161, 160, 176, 177), (162, 163, 179, 178), (164, 165, 181, 180), (167, 166, 182, 183), (169, 168, 184, 185), (165, 162, 178, 181), (156, 155, 171, 172), (166, 169, 185, 182), (160, 159, 175, 176), (163, 164, 180, 179), (154, 157, 173, 170), (168, 167, 183, 184), (158, 161, 177, 174), (197, 191, 190, 196), (188, 194, 195, 189), (203, 204, 205, 202), (207, 208, 209, 206), (217, 214, 215, 216), (210, 213, 212, 211), (192, 201, 200, 193), (198, 187, 186, 199), (148, 140, 188, 189), (92, 152, 193, 200), (169, 166, 214, 217), (145, 153, 190, 191), (159, 160, 208, 207), (152, 144, 192, 193), (164, 163, 211, 212), (74, 91, 195, 194), (157, 154, 202, 205), (97, 82, 197, 196), (154, 155, 203, 202), (167, 168, 216, 215), (94, 78, 198, 199), (156, 157, 205, 204), (161, 158, 206, 209), (75, 92, 200, 201), (158, 159, 207, 206), (82, 145, 191, 197), (160, 161, 209, 208), (78, 141, 187, 198), (163, 162, 210, 211), (140, 74, 194, 188), (165, 164, 212, 213), (144, 75, 201, 192), (73, 138, 227, 241), (139, 84, 236, 235), (84, 76, 237, 236), (80, 73, 241, 240), (139, 138, 218, 219), (76, 84, 220, 221), (143, 142, 222, 223), (73, 80, 224, 225), (138, 73, 225, 218), (142, 76, 221, 222), (84, 139, 219, 220), (80, 143, 223, 224), (234, 230, 251, 250), (238, 232, 255, 242), (233, 234, 250, 257), (230, 228, 252, 251), (142, 143, 239, 226), (138, 139, 235, 227), (143, 80, 240, 239), (76, 142, 226, 237), (230, 234, 227, 235), (231, 228, 236, 237), (232, 238, 226, 239), (233, 229, 240, 241), (234, 233, 241, 227), (238, 231, 237, 226), (228, 230, 235, 236), (229, 232, 239, 240), (254, 248, 271, 258), (249, 243, 266, 273), (246, 244, 268, 267), (244, 247, 269, 268), (232, 229, 245, 255), (231, 238, 242, 253), (229, 233, 257, 245), (228, 231, 253, 252), (246, 243, 250, 251), (247, 244, 252, 253), (248, 254, 242, 255), (249, 256, 245, 257), (243, 249, 257, 250), (254, 247, 253, 242), (244, 246, 251, 252), (256, 248, 255, 245), (272, 265, 282, 278), (263, 270, 275, 280), (264, 272, 278, 281), (259, 262, 279, 276), (243, 246, 267, 266), (248, 256, 261, 271), (247, 254, 258, 269), (256, 249, 273, 261), (262, 259, 266, 267), (263, 260, 268, 269), (264, 270, 258, 271), (265, 272, 261, 273), (259, 265, 273, 266), (270, 263, 269, 258), (260, 262, 267, 268), (272, 264, 271, 261), (274, 277, 280, 275), (278, 274, 275, 281), (276, 279, 277, 274), (282, 276, 274, 278), (260, 263, 280, 277), (262, 260, 277, 279), (265, 259, 276, 282), (270, 264, 281, 275)])
me_cube_001.polygons.foreach_set('material_index', [0, 0, 0, 0, 0, 0, 0, 0, 0, 0, 0, 0, 0, 0, 0, 0, 0, 0, 0, 0, 0, 0, 0, 0, 2, 2, 2, 2, 0, 0, 0, 0, 2, 2, 2, 2, 2, 2, 2, 2, 2, 2, 2, 2, 2, 2, 2, 2, 2, 2, 2, 2, 2, 2, 2, 2, 2, 2, 2, 2, 2, 2, 2, 2, 2, 2, 2, 2, 2, 2, 2, 2, 0, 0, 0, 0, 2, 2, 2, 2, 0, 0, 0, 0, 0, 0, 0, 0, 2, 2, 2, 2, 0, 0, 0, 0, 2, 2, 2, 2, 2, 2, 2, 2, 2, 2, 2, 2, 2, 2, 2, 2, 2, 2, 2, 2, 2, 2, 2, 2, 2, 2, 2, 2, 2, 2, 2, 2, 2, 2, 2, 2, 2, 2, 2, 2, 0, 0, 0, 0, 0, 0, 0, 0, 0, 0, 0, 0, 0, 0, 0, 0, 0, 0, 0, 0, 0, 0, 0, 0, 0, 0, 0, 0, 0, 0, 0, 0, 0, 0, 0, 0, 0, 0, 0, 0, 0, 0, 0, 0, 0, 0, 0, 0, 1, 1, 1, 1, 1, 1, 1, 1, 0, 0, 0, 0, 0, 0, 0, 0, 0, 0, 0, 0, 0, 0, 0, 0, 0, 0, 0, 0, 0, 0, 0, 0, 0, 0, 0, 0, 0, 0, 0, 0, 0, 0, 0, 0, 0, 0, 0, 0, 0, 0, 0, 0, 0, 0, 0, 0, 0, 0, 0, 0, 0, 0, 0, 0, 0, 0, 0, 0, 0, 0, 0, 0, 0, 0, 0, 0, 0, 0, 0, 0, 0, 0, 0, 0, 0, 0, 0, 0, 0, 0, 0, 0, 0, 0, 0, 0, 0, 0, 0, 0])
_uv = me_cube_001.uv_layers.new(name='UVMap')
_uv.uv.foreach_set('vector', [0.375, 0.125, 0.625, 0.125, 0.625, 0.25, 0.375, 0.25, 0.375, 0.375, 0.625, 0.375, 0.625, 0.5, 0.375, 0.5, 0.375, 0.625, 0.625, 0.625, 0.625, 0.75, 0.375, 0.75, 0.375, 0.875, 0.625, 0.875, 0.625, 1.0, 0.375, 1.0, 0.25, 0.625, 0.375, 0.625, 0.375, 0.75, 0.25, 0.75, 0.625, 0.75, 0.625, 0.625, 0.625, 0.625, 0.625, 0.75, 0.625, 0.375, 0.625, 0.25, 0.625, 0.25, 0.625, 0.375, 0.25, 0.5, 0.375, 0.5, 0.375, 0.625, 0.25, 0.625, 0.375, 0.5, 0.625, 0.5, 0.625, 0.625, 0.375, 0.625, 0.375, 0.0, 0.625, 0.0, 0.625, 0.125, 0.375, 0.125, 0.125, 0.5, 0.25, 0.5, 0.25, 0.625, 0.125, 0.625, 0.625, 0.875, 0.625, 0.75, 0.625, 0.75, 0.625, 0.875, 0.625, 0.5, 0.625, 0.375, 0.625, 0.375, 0.625, 0.5, 0.125, 0.625, 0.25, 0.625, 0.25, 0.75, 0.125, 0.75, 0.375, 0.75, 0.625, 0.75, 0.625, 0.875, 0.375, 0.875, 0.375, 0.25, 0.625, 0.25, 0.625, 0.375, 0.375, 0.375, 0.625, 0.25, 0.625, 0.125, 0.625, 0.125, 0.625, 0.25, 0.625, 0.75, 0.625, 0.625, 0.625, 0.625, 0.625, 0.75, 0.625, 0.125, 0.625, 0.0, 0.625, 0.0, 0.625, 0.125, 0.625, 0.875, 0.625, 0.75, 0.625, 0.75, 0.625, 0.875, 0.625, 0.625, 0.625, 0.5, 0.625, 0.5, 0.625, 0.625, 0.625, 0.125, 0.625, 0.0, 0.625, 0.0, 0.625, 0.125, 0.625, 0.25, 0.625, 0.125, 0.625, 0.125, 0.625, 0.25, 0.625, 1.0, 0.625, 0.875, 0.625, 0.875, 0.625, 1.0, 0.625, 0.875, 0.625, 0.75, 0.625, 0.75, 0.625, 0.875, 0.625, 0.5, 0.625, 0.375, 0.625, 0.375, 0.625, 0.5, 0.625, 1.0, 0.625, 0.875, 0.625, 0.875, 0.625, 1.0, 0.625, 0.625, 0.625, 0.5, 0.625, 0.5, 0.625, 0.625, 0.625, 0.375, 0.625, 0.25, 0.625, 0.25, 0.625, 0.375, 0.625, 0.625, 0.625, 0.5, 0.625, 0.5, 0.625, 0.625, 0.625, 1.0, 0.625, 0.875, 0.625, 0.875, 0.625, 1.0, 0.625, 0.5, 0.625, 0.375, 0.625, 0.375, 0.625, 0.5, 0.625, 1.0, 0.625, 0.875, 0.625, 0.875, 0.625, 1.0, 0.625, 0.625, 0.625, 0.5, 0.625, 0.5, 0.625, 0.625, 0.625, 0.375, 0.625, 0.25, 0.625, 0.25, 0.625, 0.375, 0.625, 0.25, 0.625, 0.125, 0.625, 0.125, 0.625, 0.25, 0.625, 0.125, 0.625, 0.0, 0.625, 0.0, 0.625, 0.125, 0.625, 0.75, 0.625, 0.625, 0.625, 0.625, 0.625, 0.75, 0.625, 0.25, 0.625, 0.125, 0.625, 0.125, 0.625, 0.25, 0.625, 0.375, 0.625, 0.25, 0.625, 0.25, 0.625, 0.375, 0.625, 0.375, 0.625, 0.25, 0.625, 0.25, 0.625, 0.375, 0.625, 0.25, 0.625, 0.125, 0.625, 0.125, 0.625, 0.25, 0.625, 0.75, 0.625, 0.625, 0.625, 0.625, 0.625, 0.75, 0.625, 0.125, 0.625, 0.0, 0.625, 0.0, 0.625, 0.125, 0.625, 0.5, 0.625, 0.375, 0.625, 0.375, 0.625, 0.5, 0.625, 0.875, 0.625, 0.75, 0.625, 0.75, 0.625, 0.875, 0.625, 0.125, 0.625, 0.0, 0.625, 0.0, 0.625, 0.125, 0.625, 0.75, 0.625, 0.625, 0.625, 0.625, 0.625, 0.75, 0.8591, 0.5159, 0.8633, 0.625, 0.8633, 0.625, 0.8591, 0.5159, 0.6409, 0.7341, 0.6367, 0.625, 0.6367, 0.625, 0.6409, 0.7341, 0.8633, 0.625, 0.8591, 0.7341, 0.8591, 0.7341, 0.8633, 0.625, 0.75, 0.5117, 0.8591, 0.5159, 0.8591, 0.5159, 0.75, 0.5117, 0.625, 0.625, 0.625, 0.5, 0.625, 0.5, 0.625, 0.625, 0.625, 1.0, 0.625, 0.875, 0.625, 0.875, 0.625, 1.0, 0.625, 0.5, 0.625, 0.375, 0.625, 0.375, 0.625, 0.5, 0.625, 0.875, 0.625, 0.75, 0.625, 0.75, 0.625, 0.875, 0.8633, 0.625, 0.8591, 0.5159, 0.875, 0.5, 0.875, 0.625, 0.75, 0.5117, 0.6409, 0.5159, 0.625, 0.5, 0.75, 0.5, 0.6367, 0.625, 0.6409, 0.7341, 0.625, 0.75, 0.625, 0.625, 0.75, 0.7383, 0.8591, 0.7341, 0.875, 0.75, 0.75, 0.75, 0.8591, 0.7341, 0.8633, 0.625, 0.875, 0.625, 0.875, 0.75, 0.6409, 0.5159, 0.6367, 0.625, 0.625, 0.625, 0.625, 0.5, 0.8591, 0.5159, 0.75, 0.5117, 0.75, 0.5, 0.875, 0.5, 0.6409, 0.7341, 0.75, 0.7383, 0.75, 0.75, 0.625, 0.75, 0.6409, 0.5159, 0.75, 0.5117, 0.75, 0.5117, 0.6409, 0.5159, 0.8591, 0.7341, 0.75, 0.7383, 0.75, 0.7383, 0.8591, 0.7341, 0.6367, 0.625, 0.6409, 0.5159, 0.6409, 0.5159, 0.6367, 0.625, 0.75, 0.7383, 0.6409, 0.7341, 0.6409, 0.7341, 0.75, 0.7383, 0.75, 0.7383, 0.6409, 0.7341, 0.6409, 0.7341, 0.75, 0.7383, 0.6367, 0.625, 0.6409, 0.5159, 0.6409, 0.5159, 0.6367, 0.625, 0.8591, 0.7341, 0.75, 0.7383, 0.75, 0.7383, 0.8591, 0.7341, 0.6409, 0.5159, 0.75, 0.5117, 0.75, 0.5117, 0.6409, 0.5159, 0.6963, 0.5669, 0.7463, 0.5572, 0.7463, 0.5572, 0.6963, 0.5669, 0.8032, 0.5667, 0.7543, 0.5573, 0.7543, 0.5573, 0.8032, 0.5667, 0.6916, 0.5726, 0.6917, 0.5718, 0.6917, 0.5718, 0.6916, 0.5726, 0.8081, 0.5713, 0.8178, 0.6213, 0.8178, 0.6213, 0.8081, 0.5713, 0.75, 0.5117, 0.8591, 0.5159, 0.8591, 0.5159, 0.75, 0.5117, 0.8633, 0.625, 0.8591, 0.7341, 0.8591, 0.7341, 0.8633, 0.625, 0.6409, 0.7341, 0.6367, 0.625, 0.6367, 0.625, 0.6409, 0.7341, 0.8591, 0.5159, 0.8633, 0.625, 0.8633, 0.625, 0.8591, 0.5159, 0.8186, 0.625, 0.8074, 0.5676, 0.8591, 0.5159, 0.8633, 0.625, 0.75, 0.5564, 0.6926, 0.5676, 0.6409, 0.5159, 0.75, 0.5117, 0.6814, 0.625, 0.6926, 0.6824, 0.6409, 0.7341, 0.6367, 0.625, 0.75, 0.6936, 0.8074, 0.6824, 0.8591, 0.7341, 0.75, 0.7383, 0.8074, 0.6824, 0.8186, 0.625, 0.8633, 0.625, 0.8591, 0.7341, 0.6926, 0.5676, 0.6814, 0.625, 0.6367, 0.625, 0.6409, 0.5159, 0.8074, 0.5676, 0.75, 0.5564, 0.75, 0.5117, 0.8591, 0.5159, 0.6926, 0.6824, 0.75, 0.6936, 0.75, 0.7383, 0.6409, 0.7341, 0.75, 0.5564, 0.8074, 0.5676, 0.8074, 0.5676, 0.75, 0.5564, 0.6926, 0.5676, 0.75, 0.5564, 0.75, 0.5564, 0.6926, 0.5676, 0.8074, 0.6824, 0.75, 0.6936, 0.75, 0.6936, 0.8074, 0.6824, 0.6814, 0.625, 0.6926, 0.5676, 0.6926, 0.5676, 0.6814, 0.625, 0.6917, 0.5718, 0.6823, 0.6207, 0.6823, 0.6207, 0.6917, 0.5718, 0.6919, 0.6793, 0.6919, 0.6787, 0.6919, 0.6787, 0.6919, 0.6793, 0.8083, 0.6782, 0.8177, 0.6293, 0.8177, 0.6293, 0.8083, 0.6782, 0.6822, 0.6287, 0.6821, 0.6282, 0.6821, 0.6282, 0.6822, 0.6287, 0.8074, 0.6824, 0.75, 0.6936, 0.75, 0.6936, 0.8074, 0.6824, 0.6814, 0.625, 0.6926, 0.5676, 0.6926, 0.5676, 0.6814, 0.625, 0.75, 0.6936, 0.6926, 0.6824, 0.6926, 0.6824, 0.75, 0.6936, 0.8074, 0.5676, 0.8186, 0.625, 0.8186, 0.625, 0.8074, 0.5676, 0.8186, 0.625, 0.8074, 0.6824, 0.8074, 0.6824, 0.8186, 0.625, 0.6926, 0.6824, 0.6814, 0.625, 0.6814, 0.625, 0.6926, 0.6824, 0.8074, 0.5676, 0.8186, 0.625, 0.8186, 0.625, 0.8074, 0.5676, 0.75, 0.6936, 0.6926, 0.6824, 0.6926, 0.6824, 0.75, 0.6936, 0.8074, 0.5676, 0.8186, 0.625, 0.8186, 0.625, 0.8074, 0.5676, 0.6926, 0.6824, 0.6814, 0.625, 0.6814, 0.625, 0.6926, 0.6824, 0.8186, 0.625, 0.8074, 0.6824, 0.8074, 0.6824, 0.8186, 0.625, 0.75, 0.5564, 0.8074, 0.5676, 0.8074, 0.5676, 0.75, 0.5564, 0.6926, 0.5676, 0.75, 0.5564, 0.75, 0.5564, 0.6926, 0.5676, 0.75, 0.5564, 0.8074, 0.5676, 0.8074, 0.5676, 0.75, 0.5564, 0.8186, 0.625, 0.8074, 0.6824, 0.8074, 0.6824, 0.8186, 0.625, 0.6926, 0.6824, 0.6814, 0.625, 0.6814, 0.625, 0.6926, 0.6824, 0.8074, 0.5676, 0.8186, 0.625, 0.8186, 0.625, 0.8074, 0.5676, 0.6926, 0.6824, 0.6814, 0.625, 0.6814, 0.625, 0.6926, 0.6824, 0.8186, 0.625, 0.8074, 0.6824, 0.8074, 0.6824, 0.8186, 0.625, 0.75, 0.5564, 0.8074, 0.5676, 0.8074, 0.5676, 0.75, 0.5564, 0.75, 0.6936, 0.6926, 0.6824, 0.6926, 0.6824, 0.75, 0.6936, 0.6814, 0.625, 0.6926, 0.5676, 0.6926, 0.5676, 0.6814, 0.625, 0.8074, 0.6824, 0.75, 0.6936, 0.75, 0.6936, 0.8074, 0.6824, 0.6926, 0.5676, 0.75, 0.5564, 0.75, 0.5564, 0.6926, 0.5676, 0.8074, 0.5676, 0.8186, 0.625, 0.8186, 0.625, 0.8074, 0.5676, 0.6926, 0.6824, 0.6814, 0.625, 0.6814, 0.625, 0.6926, 0.6824, 0.8186, 0.625, 0.8074, 0.6824, 0.8074, 0.6824, 0.8186, 0.625, 0.75, 0.5564, 0.8074, 0.5676, 0.8074, 0.5676, 0.75, 0.5564, 0.75, 0.6936, 0.6926, 0.6824, 0.6926, 0.6824, 0.75, 0.6936, 0.6814, 0.625, 0.6926, 0.5676, 0.6926, 0.5676, 0.6814, 0.625, 0.8074, 0.6824, 0.75, 0.6936, 0.75, 0.6936, 0.8074, 0.6824, 0.6926, 0.5676, 0.75, 0.5564, 0.75, 0.5564, 0.6926, 0.5676, 0.75, 0.625, 0.8186, 0.625, 0.8074, 0.6824, 0.75, 0.6936, 0.75, 0.5564, 0.8074, 0.5676, 0.8186, 0.625, 0.75, 0.625, 0.6926, 0.5676, 0.75, 0.5564, 0.75, 0.625, 0.6814, 0.625, 0.6814, 0.625, 0.75, 0.625, 0.75, 0.6936, 0.6926, 0.6824, 0.75, 0.6936, 0.6926, 0.6824, 0.6926, 0.6824, 0.75, 0.6936, 0.6814, 0.625, 0.6926, 0.5676, 0.6926, 0.5676, 0.6814, 0.625, 0.8074, 0.6824, 0.75, 0.6936, 0.75, 0.6936, 0.8074, 0.6824, 0.6926, 0.5676, 0.75, 0.5564, 0.75, 0.5564, 0.6926, 0.5676, 0.8185, 0.625, 0.8074, 0.5675, 0.8074, 0.5676, 0.8186, 0.625, 0.75, 0.5565, 0.6925, 0.5676, 0.6926, 0.5676, 0.75, 0.5564, 0.6815, 0.625, 0.6926, 0.6825, 0.6926, 0.6824, 0.6814, 0.625, 0.75, 0.6935, 0.8075, 0.6824, 0.8074, 0.6824, 0.75, 0.6936, 0.8075, 0.6824, 0.8185, 0.625, 0.8186, 0.625, 0.8074, 0.6824, 0.6925, 0.5676, 0.6815, 0.625, 0.6814, 0.625, 0.6926, 0.5676, 0.8074, 0.5675, 0.75, 0.5565, 0.75, 0.5564, 0.8074, 0.5676, 0.6926, 0.6825, 0.75, 0.6935, 0.75, 0.6936, 0.6926, 0.6824, 0.8074, 0.5676, 0.8186, 0.625, 0.8186, 0.625, 0.8074, 0.5676, 0.6926, 0.5676, 0.75, 0.5564, 0.75, 0.5564, 0.6926, 0.5676, 0.6926, 0.6824, 0.6814, 0.625, 0.6814, 0.625, 0.6926, 0.6824, 0.8074, 0.6824, 0.75, 0.6936, 0.75, 0.6936, 0.8074, 0.6824, 0.8186, 0.625, 0.8074, 0.6824, 0.8074, 0.6824, 0.8186, 0.625, 0.6814, 0.625, 0.6926, 0.5676, 0.6926, 0.5676, 0.6814, 0.625, 0.75, 0.5564, 0.8074, 0.5676, 0.8074, 0.5676, 0.75, 0.5564, 0.75, 0.6936, 0.6926, 0.6824, 0.6926, 0.6824, 0.75, 0.6936, 0.6917, 0.5718, 0.6916, 0.5726, 0.6925, 0.5676, 0.6926, 0.5676, 0.755, 0.5574, 0.7543, 0.5573, 0.75, 0.5564, 0.75, 0.5565, 0.8083, 0.6782, 0.8084, 0.6774, 0.8075, 0.6824, 0.8074, 0.6824, 0.745, 0.6926, 0.7457, 0.6927, 0.75, 0.6936, 0.75, 0.6935, 0.8032, 0.5667, 0.8024, 0.5666, 0.8074, 0.5675, 0.8074, 0.5676, 0.8176, 0.63, 0.8177, 0.6293, 0.8186, 0.625, 0.8185, 0.625, 0.6824, 0.62, 0.6823, 0.6207, 0.6814, 0.625, 0.6815, 0.625, 0.6968, 0.6833, 0.6976, 0.6834, 0.6926, 0.6825, 0.6926, 0.6824, 0.8084, 0.6774, 0.8176, 0.63, 0.8185, 0.625, 0.8075, 0.6824, 0.6916, 0.5726, 0.6824, 0.62, 0.6815, 0.625, 0.6925, 0.5676, 0.8024, 0.5666, 0.755, 0.5574, 0.75, 0.5565, 0.8074, 0.5675, 0.6976, 0.6834, 0.745, 0.6926, 0.75, 0.6935, 0.6926, 0.6825, 0.8177, 0.6293, 0.8083, 0.6782, 0.8074, 0.6824, 0.8186, 0.625, 0.6823, 0.6207, 0.6917, 0.5718, 0.6926, 0.5676, 0.6814, 0.625, 0.7543, 0.5573, 0.8032, 0.5667, 0.8074, 0.5676, 0.75, 0.5564, 0.7457, 0.6927, 0.6968, 0.6833, 0.6926, 0.6824, 0.75, 0.6936, 0.6963, 0.5669, 0.6957, 0.5669, 0.6926, 0.5676, 0.6925, 0.5676, 0.7468, 0.5571, 0.7463, 0.5572, 0.75, 0.5565, 0.75, 0.5564, 0.8037, 0.6831, 0.8043, 0.6831, 0.8074, 0.6824, 0.8075, 0.6824, 0.7532, 0.6929, 0.7537, 0.6928, 0.75, 0.6935, 0.75, 0.6936, 0.8081, 0.5713, 0.8081, 0.5707, 0.8074, 0.5676, 0.8074, 0.5675, 0.8179, 0.6218, 0.8178, 0.6213, 0.8185, 0.625, 0.8186, 0.625, 0.6821, 0.6282, 0.6822, 0.6287, 0.6815, 0.625, 0.6814, 0.625, 0.6919, 0.6787, 0.6919, 0.6793, 0.6926, 0.6824, 0.6926, 0.6825, 0.8178, 0.6213, 0.8081, 0.5713, 0.8074, 0.5675, 0.8185, 0.625, 0.7463, 0.5572, 0.6963, 0.5669, 0.6925, 0.5676, 0.75, 0.5565, 0.6822, 0.6287, 0.6919, 0.6787, 0.6926, 0.6825, 0.6815, 0.625, 0.7537, 0.6928, 0.8037, 0.6831, 0.8075, 0.6824, 0.75, 0.6935, 0.8081, 0.5707, 0.8179, 0.6218, 0.8186, 0.625, 0.8074, 0.5676, 0.6957, 0.5669, 0.7468, 0.5571, 0.75, 0.5564, 0.6926, 0.5676, 0.6919, 0.6793, 0.6821, 0.6282, 0.6814, 0.625, 0.6926, 0.6824, 0.8043, 0.6831, 0.7532, 0.6929, 0.75, 0.6936, 0.8074, 0.6824, 0.8176, 0.63, 0.8084, 0.6774, 0.8083, 0.6782, 0.8177, 0.6293, 0.755, 0.5574, 0.8024, 0.5666, 0.8032, 0.5667, 0.7543, 0.5573, 0.6963, 0.5669, 0.7463, 0.5572, 0.7468, 0.5571, 0.6957, 0.5669, 0.8037, 0.6831, 0.7537, 0.6928, 0.7532, 0.6929, 0.8043, 0.6831, 0.6919, 0.6787, 0.6822, 0.6287, 0.6821, 0.6282, 0.6919, 0.6793, 0.8081, 0.5713, 0.8178, 0.6213, 0.8179, 0.6218, 0.8081, 0.5707, 0.745, 0.6926, 0.6976, 0.6834, 0.6968, 0.6833, 0.7457, 0.6927, 0.6824, 0.62, 0.6916, 0.5726, 0.6917, 0.5718, 0.6823, 0.6207, 0.7543, 0.5573, 0.755, 0.5574, 0.755, 0.5574, 0.7543, 0.5573, 0.6968, 0.6833, 0.7457, 0.6927, 0.7457, 0.6927, 0.6968, 0.6833, 0.6919, 0.6787, 0.6822, 0.6287, 0.6822, 0.6287, 0.6919, 0.6787, 0.8084, 0.6774, 0.8083, 0.6782, 0.8083, 0.6782, 0.8084, 0.6774, 0.8037, 0.6831, 0.7537, 0.6928, 0.7537, 0.6928, 0.8037, 0.6831, 0.7457, 0.6927, 0.745, 0.6926, 0.745, 0.6926, 0.7457, 0.6927, 0.8179, 0.6218, 0.8081, 0.5707, 0.8081, 0.5707, 0.8179, 0.6218, 0.8024, 0.5666, 0.8032, 0.5667, 0.8032, 0.5667, 0.8024, 0.5666, 0.7468, 0.5571, 0.6957, 0.5669, 0.6957, 0.5669, 0.7468, 0.5571, 0.8177, 0.6293, 0.8176, 0.63, 0.8176, 0.63, 0.8177, 0.6293, 0.6957, 0.5669, 0.6963, 0.5669, 0.6963, 0.5669, 0.6957, 0.5669, 0.6821, 0.6282, 0.6919, 0.6793, 0.6919, 0.6793, 0.6821, 0.6282, 0.6823, 0.6207, 0.6824, 0.62, 0.6824, 0.62, 0.6823, 0.6207, 0.7463, 0.5572, 0.7468, 0.5571, 0.7468, 0.5571, 0.7463, 0.5572, 0.7532, 0.6929, 0.8043, 0.6831, 0.8043, 0.6831, 0.7532, 0.6929, 0.6976, 0.6834, 0.6968, 0.6833, 0.6968, 0.6833, 0.6976, 0.6834, 0.8043, 0.6831, 0.8037, 0.6831, 0.8037, 0.6831, 0.8043, 0.6831, 0.8176, 0.63, 0.8084, 0.6774, 0.8084, 0.6774, 0.8176, 0.63, 0.7537, 0.6928, 0.7532, 0.6929, 0.7532, 0.6929, 0.7537, 0.6928, 0.6824, 0.62, 0.6916, 0.5726, 0.6916, 0.5726, 0.6824, 0.62, 0.8081, 0.5707, 0.8081, 0.5713, 0.8081, 0.5713, 0.8081, 0.5707, 0.755, 0.5574, 0.8024, 0.5666, 0.8024, 0.5666, 0.755, 0.5574, 0.8178, 0.6213, 0.8179, 0.6218, 0.8179, 0.6218, 0.8178, 0.6213, 0.745, 0.6926, 0.6976, 0.6834, 0.6976, 0.6834, 0.745, 0.6926, 0.0, 0.0, 0.0, 0.0, 0.0, 0.0, 0.0, 0.0, 0.0, 0.0, 0.0, 0.0, 0.0, 0.0, 0.0, 0.0, 0.0, 0.0, 0.0, 0.0, 0.0, 0.0, 0.0, 0.0, 0.0, 0.0, 0.0, 0.0, 0.0, 0.0, 0.0, 0.0, 0.0, 0.0, 0.0, 0.0, 0.0, 0.0, 0.0, 0.0, 0.0, 0.0, 0.0, 0.0, 0.0, 0.0, 0.0, 0.0, 0.0, 0.0, 0.0, 0.0, 0.0, 0.0, 0.0, 0.0, 0.0, 0.0, 0.0, 0.0, 0.0, 0.0, 0.0, 0.0, 0.0, 0.0, 0.0, 0.0, 0.0, 0.0, 0.0, 0.0, 0.0, 0.0, 0.0, 0.0, 0.0, 0.0, 0.0, 0.0, 0.0, 0.0, 0.0, 0.0, 0.0, 0.0, 0.0, 0.0, 0.0, 0.0, 0.0, 0.0, 0.0, 0.0, 0.0, 0.0, 0.0, 0.0, 0.0, 0.0, 0.0, 0.0, 0.0, 0.0, 0.0, 0.0, 0.0, 0.0, 0.0, 0.0, 0.0, 0.0, 0.0, 0.0, 0.0, 0.0, 0.0, 0.0, 0.0, 0.0, 0.0, 0.0, 0.0, 0.0, 0.0, 0.0, 0.0, 0.0, 0.0, 0.0, 0.0, 0.0, 0.0, 0.0, 0.0, 0.0, 0.0, 0.0, 0.0, 0.0, 0.0, 0.0, 0.0, 0.0, 0.0, 0.0, 0.0, 0.0, 0.0, 0.0, 0.0, 0.0, 0.0, 0.0, 0.0, 0.0, 0.0, 0.0, 0.0, 0.0, 0.0, 0.0, 0.0, 0.0, 0.0, 0.0, 0.0, 0.0, 0.0, 0.0, 0.0, 0.0, 0.0, 0.0, 0.0, 0.0, 0.0, 0.0, 0.0, 0.0, 0.0, 0.0, 0.0, 0.0, 0.0, 0.0, 0.0, 0.0, 0.0, 0.0, 0.0, 0.0, 0.0, 0.0, 0.0, 0.0, 0.0, 0.0, 0.0, 0.0, 0.0, 0.0, 0.0, 0.0, 0.0, 0.0, 0.0, 0.0, 0.0, 0.0, 0.0, 0.0, 0.0, 0.0, 0.0, 0.0, 0.0, 0.0, 0.0, 0.0, 0.0, 0.0, 0.0, 0.0, 0.0, 0.0, 0.0, 0.0, 0.0, 0.0, 0.0, 0.0, 0.0, 0.0, 0.0, 0.0, 0.0, 0.0, 0.0, 0.0, 0.0, 0.0, 0.0, 0.0, 0.0, 0.0, 0.0, 0.0, 0.0, 0.0, 0.0, 0.0, 0.0, 0.0, 0.0, 0.0, 0.0, 0.0, 0.0, 0.0, 0.0, 0.0, 0.0, 0.0, 0.0, 0.0, 0.0, 0.0, 0.0, 0.0, 0.0, 0.0, 0.0, 0.0, 0.0, 0.0, 0.0, 0.0, 0.0, 0.0, 0.0, 0.0, 0.0, 0.0, 0.0, 0.0, 0.0, 0.0, 0.0, 0.0, 0.0, 0.0, 0.0, 0.0, 0.0, 0.0, 0.0, 0.0, 0.0, 0.0, 0.0, 0.0, 0.0, 0.0, 0.0, 0.0, 0.0, 0.0, 0.0, 0.0, 0.0, 0.0, 0.0, 0.0, 0.0, 0.0, 0.0, 0.0, 0.0, 0.0, 0.0, 0.0, 0.0, 0.0, 0.0, 0.0, 0.0, 0.0, 0.0, 0.0, 0.0, 0.0, 0.0, 0.0, 0.0, 0.0, 0.0, 0.0, 0.0, 0.0, 0.0, 0.0, 0.0, 0.0, 0.0, 0.0, 0.0, 0.0, 0.0, 0.0, 0.0, 0.0, 0.0, 0.0, 0.0, 0.0, 0.0, 0.0, 0.0, 0.0, 0.0, 0.0, 0.0, 0.0, 0.0, 0.0, 0.0, 0.0, 0.0, 0.0, 0.0, 0.0, 0.0, 0.0, 0.0, 0.0, 0.0, 0.0, 0.0, 0.0, 0.0, 0.0, 0.0, 0.0, 0.0, 0.0, 0.0, 0.0, 0.0, 0.0, 0.0, 0.0, 0.0, 0.0, 0.0, 0.0, 0.0, 0.0, 0.0, 0.0, 0.0, 0.0, 0.0, 0.0, 0.0, 0.0, 0.0, 0.0, 0.0, 0.0, 0.0, 0.0, 0.0, 0.0, 0.0, 0.0, 0.0, 0.0, 0.0, 0.0, 0.0, 0.0, 0.0, 0.0, 0.0, 0.0, 0.0, 0.0, 0.0, 0.0, 0.0, 0.0, 0.0, 0.0, 0.0, 0.0, 0.0, 0.0, 0.0, 0.0, 0.0, 0.0, 0.0, 0.0, 0.0, 0.0, 0.0, 0.0, 0.0, 0.0, 0.0, 0.0, 0.0, 0.0, 0.0, 0.0, 0.0, 0.0, 0.0, 0.0, 0.0, 0.0, 0.0, 0.0, 0.0, 0.0, 0.0, 0.0, 0.0, 0.0, 0.0, 0.0, 0.0, 0.0, 0.0, 0.0, 0.0, 0.0, 0.0, 0.0, 0.0, 0.0, 0.0, 0.0, 0.0, 0.0, 0.0, 0.0, 0.0, 0.0, 0.0, 0.0, 0.0, 0.0, 0.0, 0.0, 0.0, 0.0, 0.0, 0.0, 0.0, 0.0, 0.0, 0.0, 0.0, 0.0, 0.0, 0.0, 0.0, 0.0, 0.0, 0.0, 0.0, 0.0, 0.0, 0.0, 0.0, 0.0, 0.0, 0.0, 0.0, 0.0, 0.0, 0.0, 0.0, 0.0, 0.0, 0.0, 0.0, 0.0, 0.0, 0.0, 0.0, 0.0, 0.0, 0.0, 0.0, 0.0, 0.0, 0.0, 0.0, 0.0, 0.0, 0.0])
me_cube_001.materials.append(mat_base)
me_cube_001.materials.append(mat_vidro)
me_cube_001.materials.append(mat_material)
me_cube_001.update()
me_cube_003 = bpy.data.meshes.new('Cube.003')
me_cube_003.from_pydata([(0.1601, 0.1089, 0.0), (-0.1601, 0.1089, 0.0), (0.0, 0.1089, 0.1601), (0.0, 0.1089, -0.1601), (-0.09652, 0.1089, 0.09652), (0.09652, 0.1089, 0.09652), (0.09652, 0.1089, -0.09652), (-0.09652, 0.1089, -0.09652), (0.07992, -0.03324, 0.0), (-0.07992, -0.03324, 0.0), (0.0, -0.03324, 0.07992), (0.0, -0.03324, -0.07992), (-0.0561, -0.03324, 0.0561), (0.0561, -0.03324, 0.0561), (0.0561, -0.03324, -0.0561), (-0.0561, -0.03324, -0.0561), (0.0, -0.07937, 0.0), (0.04445, -0.07937, 0.0), (-0.04445, -0.07937, 0.0), (0.0, -0.07937, 0.04445), (0.0, -0.07937, -0.04445), (-0.0312, -0.07937, 0.0312), (0.0312, -0.07937, 0.0312), (0.0312, -0.07937, -0.0312), (-0.0312, -0.07937, -0.0312), (-0.1375, 0.1089, -1.722e-08), (-0.1124, 0.1089, 0.1124), (0.0, 0.1089, 0.1375), (0.1124, 0.1089, 0.1124), (0.1375, 0.1089, -1.722e-08), (0.1124, 0.1089, -0.1124), (0.0, 0.1089, -0.1375), (-0.1124, 0.1089, -0.1124), (0.0, 0.03263, -8.963e-10), (0.1076, 0.03263, -1.437e-08), (-0.1076, 0.03263, -1.437e-08), (0.0, 0.03263, 0.1076), (0.0, 0.03263, -0.1076), (-0.07552, 0.03263, 0.07552), (0.07552, 0.03263, 0.07552), (0.07552, 0.03263, -0.07552), (-0.07552, 0.03263, -0.07552)], [], [(6, 29, 34, 40), (25, 7, 41, 35), (27, 4, 38, 36), (5, 27, 36, 39), (15, 9, 18, 24), (12, 10, 19, 21), (10, 13, 22, 19), (11, 15, 24, 20), (32, 1, 9, 15), (0, 30, 14, 8), (1, 26, 12, 9), (30, 3, 11, 14), (28, 0, 8, 13), (3, 32, 15, 11), (2, 28, 13, 10), (26, 2, 10, 12), (16, 19, 22, 17), (20, 16, 17, 23), (18, 21, 19, 16), (24, 18, 16, 20), (8, 14, 23, 17), (9, 12, 21, 18), (14, 11, 20, 23), (13, 8, 17, 22), (25, 4, 26, 1), (27, 5, 28, 2), (29, 6, 30, 0), (31, 7, 32, 3), (7, 25, 1, 32), (5, 29, 0, 28), (4, 27, 2, 26), (6, 31, 3, 30), (33, 34, 39, 36), (37, 40, 34, 33), (35, 33, 36, 38), (41, 37, 33, 35), (4, 25, 35, 38), (31, 6, 40, 37), (29, 5, 39, 34), (7, 31, 37, 41)])
_uv = me_cube_003.uv_layers.new(name='UVMap')
_uv.uv.foreach_set('vector', [0.0, 0.0, 0.0, 0.0, 0.0, 0.0, 0.0, 0.0, 0.0, 0.0, 0.0, 0.0, 0.0, 0.0, 0.0, 0.0, 0.0, 0.0, 0.0, 0.0, 0.0, 0.0, 0.0, 0.0, 0.0, 0.0, 0.0, 0.0, 0.0, 0.0, 0.0, 0.0, 0.0, 0.0, 0.0, 0.0, 0.0, 0.0, 0.0, 0.0, 0.0, 0.0, 0.0, 0.0, 0.0, 0.0, 0.0, 0.0, 0.0, 0.0, 0.0, 0.0, 0.0, 0.0, 0.0, 0.0, 0.0, 0.0, 0.0, 0.0, 0.0, 0.0, 0.0, 0.0, 0.0, 0.0, 0.0, 0.0, 0.0, 0.0, 0.0, 0.0, 0.0, 0.0, 0.0, 0.0, 0.0, 0.0, 0.0, 0.0, 0.0, 0.0, 0.0, 0.0, 0.0, 0.0, 0.0, 0.0, 0.0, 0.0, 0.0, 0.0, 0.0, 0.0, 0.0, 0.0, 0.0, 0.0, 0.0, 0.0, 0.0, 0.0, 0.0, 0.0, 0.0, 0.0, 0.0, 0.0, 0.0, 0.0, 0.0, 0.0, 0.0, 0.0, 0.0, 0.0, 0.0, 0.0, 0.0, 0.0, 0.0, 0.0, 0.0, 0.0, 0.0, 0.0, 0.0, 0.0, 0.0, 0.0, 0.0, 0.0, 0.0, 0.0, 0.0, 0.0, 0.0, 0.0, 0.0, 0.0, 0.0, 0.0, 0.0, 0.0, 0.0, 0.0, 0.0, 0.0, 0.0, 0.0, 0.0, 0.0, 0.0, 0.0, 0.0, 0.0, 0.0, 0.0, 0.0, 0.0, 0.0, 0.0, 0.0, 0.0, 0.0, 0.0, 0.0, 0.0, 0.0, 0.0, 0.0, 0.0, 0.0, 0.0, 0.0, 0.0, 0.0, 0.0, 0.0, 0.0, 0.0, 0.0, 0.0, 0.0, 0.0, 0.0, 0.0, 0.0, 0.0, 0.0, 0.0, 0.0, 0.0, 0.0, 0.0, 0.0, 0.0, 0.0, 0.0, 0.0, 0.0, 0.0, 0.0, 0.0, 0.0, 0.0, 0.0, 0.0, 0.0, 0.0, 0.0, 0.0, 0.0, 0.0, 0.0, 0.0, 0.0, 0.0, 0.0, 0.0, 0.0, 0.0, 0.0, 0.0, 0.0, 0.0, 0.0, 0.0, 0.0, 0.0, 0.0, 0.0, 0.0, 0.0, 0.0, 0.0, 0.0, 0.0, 0.0, 0.0, 0.0, 0.0, 0.0, 0.0, 0.0, 0.0, 0.0, 0.0, 0.0, 0.0, 0.0, 0.0, 0.0, 0.0, 0.0, 0.0, 0.0, 0.0, 0.0, 0.0, 0.0, 0.0, 0.0, 0.0, 0.0, 0.0, 0.0, 0.0, 0.0, 0.0, 0.0, 0.0, 0.0, 0.0, 0.0, 0.0, 0.0, 0.0, 0.0, 0.0, 0.0, 0.0, 0.0, 0.0, 0.0, 0.0, 0.0, 0.0, 0.0, 0.0, 0.0, 0.0, 0.0, 0.0, 0.0, 0.0, 0.0, 0.0, 0.0, 0.0, 0.0, 0.0, 0.0, 0.0, 0.0, 0.0, 0.0, 0.0, 0.0, 0.0, 0.0, 0.0, 0.0, 0.0, 0.0, 0.0, 0.0, 0.0, 0.0, 0.0])
me_cube_003.materials.append(mat_base)
me_cube_003.materials.append(mat_vidro)
me_cube_003.update()

# ---- objects
ob_cube = bpy.data.objects.new('Cube', me_cube)
ob_sun = bpy.data.objects.new('Sun', light_sun)
ob_camera = bpy.data.objects.new('Camera', cam_camera)
ob_farol = bpy.data.objects.new('Farol', me_cube_001)
ob_luz = bpy.data.objects.new('Luz', me_cube_003)
ob_spot = bpy.data.objects.new('Spot', light_spot)

# ---- transforms, parenting, visibility, modifiers, constraints
ob_cube.location = (0.9166, 0.0, 1.05)
ob_cube.scale = (0.5225, 0.4061, 0.4055)
_m = ob_cube.modifiers.new('Bevel', 'BEVEL')
_m.segments = 2
ob_sun.location = (0.0, 0.0, 0.0)
ob_sun.rotation_euler = (1.705, 0.1419, -0.9321)
ob_camera.location = (-7.674, -20.48, 7.64)
ob_camera.rotation_euler = (1.312, -4.78e-08, -0.3833)
ob_farol.location = (-4.607e-10, 6.187e-10, 3.665)
_m = ob_farol.modifiers.new('Bevel', 'BEVEL')
_m.angle_limit = 0.2618
ob_luz.parent = ob_farol
ob_luz.matrix_parent_inverse = Matrix(((1.0, -0.0, 0.0, 4.607e-10), (-0.0, 1.0, -0.0, -6.187e-10), (0.0, 0.0, 1.0, -3.665), (-0.0, 0.0, -0.0, 1.0)))
ob_luz.location = (-0.003437, 0.0003322, 4.026)
ob_luz.rotation_euler = (0.0, 0.0, 5.305)
ob_luz.scale = (1.608, 1.608, 1.608)
_m = ob_luz.modifiers.new('Bevel', 'BEVEL')
_m.angle_limit = 0.2618
ob_spot.parent = ob_luz
ob_spot.matrix_parent_inverse = Matrix(((0.5706, -0.2472, 0.0, 0.002043), (0.2472, 0.5706, -0.0, 0.0006601), (0.0, 0.0, 0.6219, -2.503), (-0.0, 0.0, -0.0, 1.0)))
ob_spot.location = (0.03581, 0.07666, 4.053)
ob_spot.rotation_euler = (1.571, -0.0, -0.4345)

# ---- collection membership
scene.collection.objects.link(ob_cube)
col_collection.objects.link(ob_sun)
col_collection.objects.link(ob_camera)
col_farol.objects.link(ob_farol)
col_farol.objects.link(ob_luz)
col_farol.objects.link(ob_spot)

# ---- scene / render settings (as saved in the file)
scene.camera = ob_camera
scene.frame_start = 1; scene.frame_end = 250; scene.frame_set(11)
scene.render.engine = 'BLENDER_EEVEE_NEXT'
bpy.context.view_layer.update()

